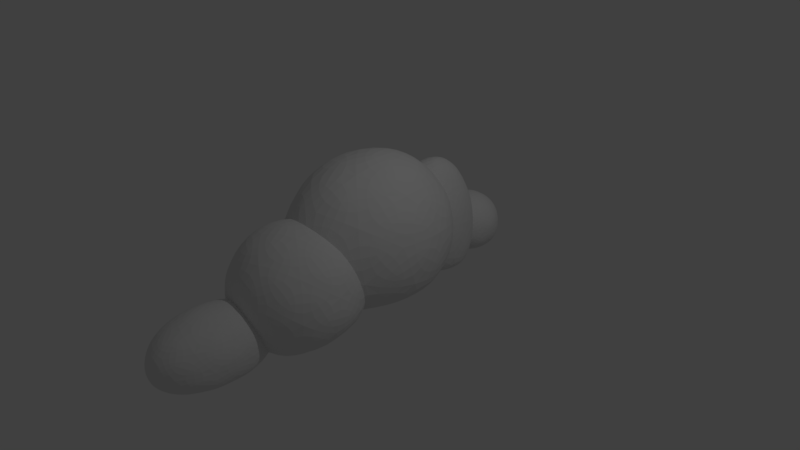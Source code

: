 # Source: Cloud_02.blend  (saved by Blender 2.79.0; exported with 4.5.12 LTS)
import bpy
from mathutils import Matrix  # noqa: F401  (used for matrix-valued properties, if any)

bpy.ops.wm.read_factory_settings(use_empty=True)
scene = bpy.context.scene
scene.name = 'Scene'

# ---- collections
col_collection_1 = bpy.data.collections.new('Collection 1'); scene.collection.children.link(col_collection_1)

# ---- materials (node trees are filled in below, after node groups)
mat_cloudmaterial = bpy.data.materials.new('CloudMaterial')
mat_cloudmaterial.alpha_threshold = 0.0
mat_cloudmaterial.use_transparent_shadow = False
mat_cloudmaterial.roughness = 0.5

# ---- material node trees

# ---- world
world_world = bpy.data.worlds.new('World'); scene.world = world_world
world_world.color = (0.05088, 0.05088, 0.05088)
world_world.use_sun_shadow = False
world_world.sun_shadow_jitter_overblur = 0.0
world_world.cycles.sampling_method = 'MANUAL'

# ---- cameras
cam_camera = bpy.data.cameras.new('Camera')
cam_camera.clip_end = 100.0
cam_camera.lens = 35.0
cam_camera.sensor_width = 32.0
cam_camera.sensor_height = 18.0
cam_camera.ortho_scale = 7.314
cam_camera.dof.focus_distance = 0.0
cam_camera.dof.aperture_fstop = 128.0

# ---- lights
light_lamp = bpy.data.lights.new('Lamp', 'POINT')
light_lamp.transmission_factor = 0.0
light_lamp.cutoff_distance = 30.0
light_lamp.energy = 100.0
light_lamp.shadow_buffer_clip_start = 1.001
light_lamp.shadow_soft_size = 0.1
light_lamp.shadow_maximum_resolution = 0.006
light_lamp.use_absolute_resolution = True

# ---- meshes
me_icosphere = bpy.data.meshes.new('Icosphere')
me_icosphere.from_pydata([(-0.2816, -0.2873, -0.709), (0.4054, -1.065, -0.2735), (-0.6028, -1.029, 0.09803), (-0.9519, 0.2519, -0.0607), (-0.1596, 1.007, -0.5303), (0.6793, 0.1931, -0.4403), (0.1596, -1.007, 1.002), (-0.6793, -0.1931, 1.134), (-0.4054, 1.065, 0.7456), (0.6028, 1.029, 0.3741), (0.9519, -0.2519, 0.5328), (0.2816, 0.2873, 1.403), (-0.5198, -0.7738, -0.5308), (0.07277, -0.7951, -0.5277), (-0.116, -1.231, -0.1446), (0.6375, -0.5128, -0.3697), (0.2338, -0.05536, -0.6098), (-0.725, -0.02081, -0.6241), (-0.9138, -0.4569, -0.01951), (-0.2593, 0.4232, -0.6786), (-0.6533, 0.7401, -0.3888), (0.3055, 0.7055, -0.4368), (0.7978, -0.7743, 0.111), (0.9588, -0.03455, -0.1172), (-0.2605, -1.197, 0.6054), (0.3321, -1.218, 0.387), (-0.9588, 0.03455, 0.5894), (-0.7536, -0.7184, 0.6827), (-0.3321, 1.218, 0.0851), (-0.7978, 0.7743, 0.3611), (0.7536, 0.7184, -0.2105), (0.2605, 1.197, -0.1333), (0.6533, -0.7401, 0.861), (-0.3055, -0.7055, 1.214), (-0.6375, 0.5128, 1.063), (0.116, 1.231, 0.6167), (0.9138, 0.4569, 0.4917), (0.2593, -0.4232, 1.372), (0.725, 0.02081, 1.096), (-0.2338, 0.05536, 1.45), (-0.07277, 0.7951, 1.221), (0.5198, 0.7738, 1.003), (-1.386e-10, 1.861, -0.555), (0.3409, 1.613, -0.3562), (-0.1302, 1.46, -0.3562), (-0.4214, 1.861, -0.3562), (-0.1302, 2.262, -0.3562), (0.3409, 2.109, -0.3562), (0.1302, 1.46, 0.06522), (-0.3409, 1.613, 0.06522), (-0.3409, 2.109, 0.06522), (0.1302, 2.262, 0.06522), (0.4214, 1.861, 0.06522), (-1.386e-10, 1.861, 0.3257), (-0.07655, 1.625, -0.513), (0.2004, 1.715, -0.5112), (0.1239, 1.48, -0.3932), (0.4008, 1.861, -0.3932), (0.2004, 2.006, -0.5025), (-0.2477, 1.861, -0.5057), (-0.3243, 1.625, -0.3932), (-0.07655, 2.096, -0.5463), (-0.3243, 2.096, -0.3932), (0.1239, 2.242, -0.3932), (0.4481, 1.715, -0.1455), (0.4481, 2.006, -0.1455), (-1.386e-10, 1.39, -0.1455), (0.277, 1.48, -0.1455), (-0.4481, 1.715, -0.1455), (-0.277, 1.48, -0.1455), (-0.277, 2.242, -0.1455), (-0.4481, 2.006, -0.1455), (0.277, 2.242, -0.1455), (-1.386e-10, 2.332, -0.1455), (0.3243, 1.625, 0.1022), (-0.1239, 1.48, 0.1022), (-0.4008, 1.861, 0.1022), (-0.1239, 2.242, 0.1022), (0.3243, 2.096, 0.1022), (0.07655, 1.625, 0.2553), (0.2477, 1.861, 0.2553), (-0.2004, 1.715, 0.2553), (-0.2004, 2.006, 0.2553), (0.07655, 2.096, 0.2553), (0.2114, -0.8315, -0.6866), (0.8756, -1.239, -0.2961), (0.1841, -1.779, -0.6931), (-0.6312, -1.266, -0.6931), (-0.4435, -0.4091, -0.2961), (0.4878, -0.3922, -0.05071), (0.4435, -1.926, 0.2229), (-0.4878, -1.943, -0.02245), (-0.8756, -1.096, 0.2229), (-0.1841, -0.5557, 0.6199), (0.6312, -1.069, 0.6199), (-0.2114, -1.504, 0.789), (0.2325, -1.33, -0.7321), (0.6389, -1.012, -0.4988), (0.6229, -1.569, -0.575), (0.8014, -0.7539, -0.1974), (0.411, -0.5143, -0.5301), (-0.2468, -1.028, -0.7321), (-0.2628, -1.585, -0.6327), (-0.1364, -0.5242, -0.6744), (-0.6317, -0.7799, -0.575), (0.02602, -0.266, -0.1974), (0.8857, -1.151, 0.1968), (0.6577, -0.6537, 0.341), (0.3689, -1.973, -0.2699), (0.7754, -1.655, -0.03658), (-0.6577, -1.681, -0.4141), (-0.1785, -1.983, -0.4141), (-0.7754, -0.6797, -0.03658), (-0.8857, -1.184, -0.2699), (0.1785, -0.3522, 0.341), (-0.3689, -0.3621, 0.1968), (0.6317, -1.555, 0.5018), (-0.02602, -2.069, 0.1242), (-0.8014, -1.581, 0.1242), (-0.6229, -0.7658, 0.5018), (0.2628, -0.7497, 0.7352), (0.1364, -1.811, 0.6012), (0.2468, -1.307, 0.8345), (-0.411, -1.821, 0.457), (-0.6389, -1.323, 0.6012), (-0.2325, -1.005, 0.8345), (-0.12, -2.323, -0.8354), (0.2753, -2.783, -0.6447), (-0.2709, -3.067, -0.6447), (-0.6085, -2.323, -0.6447), (-0.2709, -1.58, -0.6447), (0.2753, -1.864, -0.6447), (0.031, -3.067, -0.1561), (-0.5152, -2.783, -0.1561), (-0.5152, -1.864, -0.1561), (0.031, -1.58, -0.1561), (0.3686, -2.323, -0.1561), (-0.12, -2.323, 0.1458), (-0.2087, -2.761, -0.7987), (0.1124, -2.594, -0.7539), (0.02361, -3.031, -0.6876), (0.3447, -2.323, -0.6875), (0.1124, -2.053, -0.7539), (-0.4071, -2.323, -0.7539), (-0.4959, -2.761, -0.6875), (-0.2087, -1.886, -0.7539), (-0.4959, -1.886, -0.6875), (0.02361, -1.616, -0.6876), (0.3995, -2.594, -0.4004), (0.3995, -2.053, -0.4004), (-0.12, -3.198, -0.4004), (0.2011, -3.031, -0.4004), (-0.6395, -2.594, -0.4004), (-0.441, -3.031, -0.4004), (-0.441, -1.616, -0.4004), (-0.6395, -2.053, -0.4004), (0.2011, -1.616, -0.4004), (-0.12, -1.449, -0.4004), (0.2559, -2.761, -0.1132), (-0.2636, -3.031, -0.1132), (-0.5846, -2.323, -0.1132), (-0.2636, -1.616, -0.1132), (0.2559, -1.886, -0.1132), (-0.03123, -2.761, 0.06426), (0.1672, -2.323, 0.06426), (-0.3523, -2.594, 0.06426), (-0.3523, -2.053, 0.06426), (-0.03123, -1.886, 0.06426), (-0.1466, 0.9723, -0.5043), (0.2191, 0.5581, -0.5015), (-0.3176, 0.5774, -0.1648), (-0.5035, 1.259, -0.3087), (-0.08166, 1.661, -0.3909), (0.3649, 1.228, -0.5533), (0.08823, 0.589, 0.6551), (-0.3583, 1.022, 0.7743), (-0.2125, 1.692, 0.4223), (0.3242, 1.673, 0.08551), (0.51, 0.9912, 0.2294), (0.1532, 1.278, 1.018), (-0.2734, 0.7133, -0.3913), (0.04203, 0.702, -0.5145), (-0.05848, 0.4698, -0.3847), (0.3427, 0.8523, -0.4893), (0.1277, 1.096, -0.5323), (-0.3827, 1.114, -0.4759), (-0.4832, 0.882, -0.2713), (-0.1347, 1.351, -0.5947), (-0.3445, 1.519, -0.6061), (0.1659, 1.501, -0.5501), (0.428, 0.713, -0.153), (0.5137, 1.107, -0.3599), (-0.1354, 0.488, 0.2952), (0.1801, 0.4767, 0.09722), (-0.5071, 1.144, 0.2806), (-0.3979, 0.7428, 0.3652), (-0.1735, 1.774, -0.1765), (-0.4214, 1.537, 0.07373), (0.4045, 1.508, -0.4445), (0.142, 1.762, -0.3744), (0.3511, 0.7313, 0.5268), (-0.1593, 0.7497, 0.8471), (-0.3361, 1.398, 0.7103), (0.06505, 1.781, 0.3054), (0.4898, 1.368, 0.1921), (0.1413, 0.9, 0.9903), (0.3893, 1.136, 0.7401), (-0.1212, 1.155, 1.06), (-0.03546, 1.549, 0.8535), (0.28, 1.537, 0.6555)], [], [(0, 13, 12), (1, 13, 15), (0, 12, 17), (0, 17, 19), (0, 19, 16), (1, 15, 22), (2, 14, 24), (3, 18, 26), (4, 20, 28), (5, 21, 30), (1, 22, 25), (2, 24, 27), (3, 26, 29), (4, 28, 31), (5, 30, 23), (6, 32, 37), (7, 33, 39), (8, 34, 40), (9, 35, 41), (10, 36, 38), (38, 41, 11), (38, 36, 41), (36, 9, 41), (41, 40, 11), (41, 35, 40), (35, 8, 40), (40, 39, 11), (40, 34, 39), (34, 7, 39), (39, 37, 11), (39, 33, 37), (33, 6, 37), (37, 38, 11), (37, 32, 38), (32, 10, 38), (23, 36, 10), (23, 30, 36), (30, 9, 36), (31, 35, 9), (31, 28, 35), (28, 8, 35), (29, 34, 8), (29, 26, 34), (26, 7, 34), (27, 33, 7), (27, 24, 33), (24, 6, 33), (25, 32, 6), (25, 22, 32), (22, 10, 32), (30, 31, 9), (30, 21, 31), (21, 4, 31), (28, 29, 8), (28, 20, 29), (20, 3, 29), (26, 27, 7), (26, 18, 27), (18, 2, 27), (24, 25, 6), (24, 14, 25), (14, 1, 25), (22, 23, 10), (22, 15, 23), (15, 5, 23), (16, 21, 5), (16, 19, 21), (19, 4, 21), (19, 20, 4), (19, 17, 20), (17, 3, 20), (17, 18, 3), (17, 12, 18), (12, 2, 18), (15, 16, 5), (15, 13, 16), (13, 0, 16), (12, 14, 2), (12, 13, 14), (13, 1, 14), (42, 55, 54), (43, 55, 57), (42, 54, 59), (42, 59, 61), (42, 61, 58), (43, 57, 64), (44, 56, 66), (45, 60, 68), (46, 62, 70), (47, 63, 72), (43, 64, 67), (44, 66, 69), (45, 68, 71), (46, 70, 73), (47, 72, 65), (48, 74, 79), (49, 75, 81), (50, 76, 82), (51, 77, 83), (52, 78, 80), (80, 83, 53), (80, 78, 83), (78, 51, 83), (83, 82, 53), (83, 77, 82), (77, 50, 82), (82, 81, 53), (82, 76, 81), (76, 49, 81), (81, 79, 53), (81, 75, 79), (75, 48, 79), (79, 80, 53), (79, 74, 80), (74, 52, 80), (65, 78, 52), (65, 72, 78), (72, 51, 78), (73, 77, 51), (73, 70, 77), (70, 50, 77), (71, 76, 50), (71, 68, 76), (68, 49, 76), (69, 75, 49), (69, 66, 75), (66, 48, 75), (67, 74, 48), (67, 64, 74), (64, 52, 74), (72, 73, 51), (72, 63, 73), (63, 46, 73), (70, 71, 50), (70, 62, 71), (62, 45, 71), (68, 69, 49), (68, 60, 69), (60, 44, 69), (66, 67, 48), (66, 56, 67), (56, 43, 67), (64, 65, 52), (64, 57, 65), (57, 47, 65), (58, 63, 47), (58, 61, 63), (61, 46, 63), (61, 62, 46), (61, 59, 62), (59, 45, 62), (59, 60, 45), (59, 54, 60), (54, 44, 60), (57, 58, 47), (57, 55, 58), (55, 42, 58), (54, 56, 44), (54, 55, 56), (55, 43, 56), (84, 97, 96), (85, 97, 99), (84, 96, 101), (84, 101, 103), (84, 103, 100), (85, 99, 106), (86, 98, 108), (87, 102, 110), (88, 104, 112), (89, 105, 114), (85, 106, 109), (86, 108, 111), (87, 110, 113), (88, 112, 115), (89, 114, 107), (90, 116, 121), (91, 117, 123), (92, 118, 124), (93, 119, 125), (94, 120, 122), (122, 125, 95), (122, 120, 125), (120, 93, 125), (125, 124, 95), (125, 119, 124), (119, 92, 124), (124, 123, 95), (124, 118, 123), (118, 91, 123), (123, 121, 95), (123, 117, 121), (117, 90, 121), (121, 122, 95), (121, 116, 122), (116, 94, 122), (107, 120, 94), (107, 114, 120), (114, 93, 120), (115, 119, 93), (115, 112, 119), (112, 92, 119), (113, 118, 92), (113, 110, 118), (110, 91, 118), (111, 117, 91), (111, 108, 117), (108, 90, 117), (109, 116, 90), (109, 106, 116), (106, 94, 116), (114, 115, 93), (114, 105, 115), (105, 88, 115), (112, 113, 92), (112, 104, 113), (104, 87, 113), (110, 111, 91), (110, 102, 111), (102, 86, 111), (108, 109, 90), (108, 98, 109), (98, 85, 109), (106, 107, 94), (106, 99, 107), (99, 89, 107), (100, 105, 89), (100, 103, 105), (103, 88, 105), (103, 104, 88), (103, 101, 104), (101, 87, 104), (101, 102, 87), (101, 96, 102), (96, 86, 102), (99, 100, 89), (99, 97, 100), (97, 84, 100), (96, 98, 86), (96, 97, 98), (97, 85, 98), (126, 139, 138), (127, 139, 141), (126, 138, 143), (126, 143, 145), (126, 145, 142), (127, 141, 148), (128, 140, 150), (129, 144, 152), (130, 146, 154), (131, 147, 156), (127, 148, 151), (128, 150, 153), (129, 152, 155), (130, 154, 157), (131, 156, 149), (132, 158, 163), (133, 159, 165), (134, 160, 166), (135, 161, 167), (136, 162, 164), (164, 167, 137), (164, 162, 167), (162, 135, 167), (167, 166, 137), (167, 161, 166), (161, 134, 166), (166, 165, 137), (166, 160, 165), (160, 133, 165), (165, 163, 137), (165, 159, 163), (159, 132, 163), (163, 164, 137), (163, 158, 164), (158, 136, 164), (149, 162, 136), (149, 156, 162), (156, 135, 162), (157, 161, 135), (157, 154, 161), (154, 134, 161), (155, 160, 134), (155, 152, 160), (152, 133, 160), (153, 159, 133), (153, 150, 159), (150, 132, 159), (151, 158, 132), (151, 148, 158), (148, 136, 158), (156, 157, 135), (156, 147, 157), (147, 130, 157), (154, 155, 134), (154, 146, 155), (146, 129, 155), (152, 153, 133), (152, 144, 153), (144, 128, 153), (150, 151, 132), (150, 140, 151), (140, 127, 151), (148, 149, 136), (148, 141, 149), (141, 131, 149), (142, 147, 131), (142, 145, 147), (145, 130, 147), (145, 146, 130), (145, 143, 146), (143, 129, 146), (143, 144, 129), (143, 138, 144), (138, 128, 144), (141, 142, 131), (141, 139, 142), (139, 126, 142), (138, 140, 128), (138, 139, 140), (139, 127, 140), (168, 181, 180), (169, 181, 183), (168, 180, 185), (168, 185, 187), (168, 187, 184), (169, 183, 190), (170, 182, 192), (171, 186, 194), (172, 188, 196), (173, 189, 198), (169, 190, 193), (170, 192, 195), (171, 194, 197), (172, 196, 199), (173, 198, 191), (174, 200, 205), (175, 201, 207), (176, 202, 208), (177, 203, 209), (178, 204, 206), (206, 209, 179), (206, 204, 209), (204, 177, 209), (209, 208, 179), (209, 203, 208), (203, 176, 208), (208, 207, 179), (208, 202, 207), (202, 175, 207), (207, 205, 179), (207, 201, 205), (201, 174, 205), (205, 206, 179), (205, 200, 206), (200, 178, 206), (191, 204, 178), (191, 198, 204), (198, 177, 204), (199, 203, 177), (199, 196, 203), (196, 176, 203), (197, 202, 176), (197, 194, 202), (194, 175, 202), (195, 201, 175), (195, 192, 201), (192, 174, 201), (193, 200, 174), (193, 190, 200), (190, 178, 200), (198, 199, 177), (198, 189, 199), (189, 172, 199), (196, 197, 176), (196, 188, 197), (188, 171, 197), (194, 195, 175), (194, 186, 195), (186, 170, 195), (192, 193, 174), (192, 182, 193), (182, 169, 193), (190, 191, 178), (190, 183, 191), (183, 173, 191), (184, 189, 173), (184, 187, 189), (187, 172, 189), (187, 188, 172), (187, 185, 188), (185, 171, 188), (185, 186, 171), (185, 180, 186), (180, 170, 186), (183, 184, 173), (183, 181, 184), (181, 168, 184), (180, 182, 170), (180, 181, 182), (181, 169, 182)])
me_icosphere.materials.append(mat_cloudmaterial)
me_icosphere.use_remesh_preserve_volume = False
me_icosphere.use_remesh_preserve_attributes = False
me_icosphere.use_mirror_vertex_groups = False
me_icosphere.update()

# ---- objects
ob_icosphere = bpy.data.objects.new('Icosphere', me_icosphere)
ob_lamp = bpy.data.objects.new('Lamp', light_lamp)
ob_camera = bpy.data.objects.new('Camera', cam_camera)

# ---- transforms, parenting, visibility, modifiers, constraints
ob_icosphere.location = (0.0, 0.0, 0.0)
ob_icosphere.lineart.crease_threshold = 0.0
_m = ob_icosphere.modifiers.new('Subsurf', 'SUBSURF')
_m.uv_smooth = 'PRESERVE_CORNERS'
_m.quality = 2
_m.show_only_control_edges = False
ob_lamp.location = (4.076, 1.005, 5.904)
ob_lamp.rotation_euler = (0.6503, 0.05522, 1.866)
ob_lamp.lock_rotations_4d = False
ob_lamp.empty_display_type = 'ARROWS'
ob_lamp.color = (0.0, 0.0, 0.0, 0.0)
ob_lamp.lineart.crease_threshold = 0.0
ob_camera.location = (7.481, -6.508, 5.344)
ob_camera.rotation_euler = (1.109, 0.0, 0.8149)
ob_camera.lock_rotations_4d = False
ob_camera.empty_display_type = 'ARROWS'
ob_camera.color = (0.0, 0.0, 0.0, 0.0)
ob_camera.display_type = 'WIRE'
ob_camera.lineart.crease_threshold = 0.0

# ---- collection membership
col_collection_1.objects.link(ob_icosphere)
col_collection_1.objects.link(ob_lamp)
col_collection_1.objects.link(ob_camera)

# ---- scene / render settings (as saved in the file)
scene.camera = ob_camera
scene.frame_start = 1; scene.frame_end = 250; scene.frame_set(1)
scene.render.engine = 'BLENDER_EEVEE_NEXT'
scene.render.resolution_percentage = 50
scene.render.dither_intensity = 0.0
scene.cycles.use_denoising = False
scene.cycles.samples = 128
scene.cycles.sampling_pattern = 'TABULATED_SOBOL'
scene.cycles.use_adaptive_sampling = False
scene.cycles.use_light_tree = False
scene.cycles.blur_glossy = 0.0
scene.cycles.sample_clamp_indirect = 0.0
scene.view_settings.view_transform = 'Standard'
bpy.context.view_layer.update()
